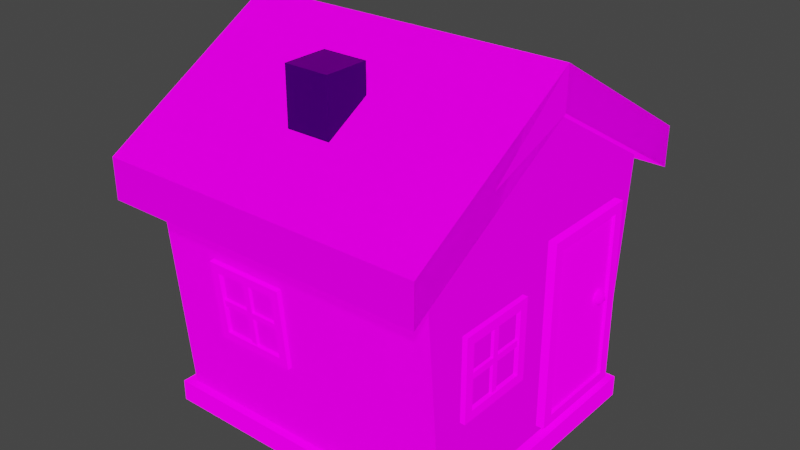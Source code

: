 # Source: House.blend  (saved by Blender 3.1.7; exported with 4.5.12 LTS)
import bpy
from mathutils import Matrix  # noqa: F401  (used for matrix-valued properties, if any)

bpy.ops.wm.read_factory_settings(use_empty=True)
scene = bpy.context.scene
scene.name = 'Scene'

# ---- collections
col_collection = bpy.data.collections.new('Collection'); scene.collection.children.link(col_collection)

# ---- images (referenced by path relative to the original .blend; pixels are not part of the script)
import os
ASSET_DIR = os.environ.get("B2B_ASSET_DIR", "")  # directory of the original .blend (textures are referenced by path, not embedded)
HERE = os.path.dirname(os.path.abspath(__file__))  # packed textures are extracted next to this script under _unpacked/

def load_image(name, relpath, width, height, colorspace="sRGB"):
    """Load a texture the original file referenced (path relative to the .blend, or extracted next to this script)."""
    p = next((c for c in (os.path.join(HERE, relpath), os.path.join(ASSET_DIR, relpath)) if relpath and os.path.exists(c)), "")
    if p:
        img = bpy.data.images.load(p, check_existing=True)
        img.name = name
    else:  # same state as the original file: an image datablock whose file is absent (Cycles renders it pink)
        img = bpy.data.images.new(name, width, height)
        img.source = "FILE"
        img.filepath = "//" + (relpath or name)
    img.colorspace_settings.name = colorspace
    return img
img_blackandwhite_png = load_image('BlackAndWhite.png', 'Textures/BlackAndWhite.png', 1024, 1024, 'sRGB')

# ---- materials (node trees are filled in below, after node groups)
mat_blackandwhite = bpy.data.materials.new('BlackAndWhite')
mat_blackandwhite.alpha_threshold = 0.0
mat_blackandwhite.use_backface_culling = True
mat_blackandwhite.use_transparent_shadow = False
mat_blackandwhite.line_color = (0.0, 0.0, 0.0, 1.0)
mat_material = bpy.data.materials.new('Material')
mat_material.use_transparent_shadow = False

# ---- material node trees
mat_blackandwhite.use_nodes = True; mat_blackandwhite.node_tree.nodes.clear()
_N = mat_blackandwhite.node_tree.nodes; _L = mat_blackandwhite.node_tree.links
n0 = _N.new('ShaderNodeOutputMaterial'); n0.name = 'Material Output'; n0.location = (300, 300)
n1 = _N.new('ShaderNodeBsdfPrincipled'); n1.name = 'Principled BSDF'; n1.location = (10, 300)
n1.distribution = 'GGX'
n1.subsurface_method = 'RANDOM_WALK_SKIN'
n1.inputs[2].default_value = 0.4
n1.inputs[3].default_value = 1.45
n1.inputs[13].default_value = 0.0
n1.inputs[28].default_value = 1.0
n2 = _N.new('ShaderNodeTexImage'); n2.name = 'Image Texture'; n2.location = (-411, 269)
n2.image = img_blackandwhite_png
n2.interpolation = 'Closest'
_L.new(n1.outputs[0], n0.inputs[0])
_L.new(n2.outputs[0], n1.inputs[0])
_L.new(n2.outputs[0], n1.inputs[27])
n0.is_active_output = True
mat_material.use_nodes = True; mat_material.node_tree.nodes.clear()
_N = mat_material.node_tree.nodes; _L = mat_material.node_tree.links
n0 = _N.new('ShaderNodeBsdfPrincipled'); n0.name = 'Principled BSDF'; n0.location = (10, 300)
n0.distribution = 'GGX'
n0.subsurface_method = 'RANDOM_WALK_SKIN'
n0.inputs[0].default_value = (0.0, 0.8, 0.06732, 1.0)
n0.inputs[3].default_value = 1.45
n0.inputs[27].default_value = (0.0, 0.0, 0.0, 1.0)
n0.inputs[28].default_value = 1.0
n1 = _N.new('ShaderNodeOutputMaterial'); n1.name = 'Material Output'; n1.location = (300, 300)
_L.new(n0.outputs[0], n1.inputs[0])
n1.is_active_output = True

# ---- world
world_world = bpy.data.worlds.new('World'); scene.world = world_world
world_world.use_nodes = True; world_world.node_tree.nodes.clear()
_N = world_world.node_tree.nodes; _L = world_world.node_tree.links
n0 = _N.new('ShaderNodeOutputWorld'); n0.name = 'World Output'; n0.location = (300, 300)
n1 = _N.new('ShaderNodeBackground'); n1.name = 'Background'; n1.location = (10, 300)
n1.inputs[0].default_value = (0.05088, 0.05088, 0.05088, 1.0)
_L.new(n1.outputs[0], n0.inputs[0])
n0.is_active_output = True
world_world.color = (0.05088, 0.05088, 0.05088)
world_world.use_sun_shadow = False
world_world.sun_shadow_jitter_overblur = 0.0

# ---- meshes
me_cube_008 = bpy.data.meshes.new('Cube.008')
me_cube_008.from_pydata([(-0.2232, -1.126, 2.831), (-0.2232, -1.126, 3.458), (-0.2232, -0.6795, 2.831), (-0.2232, -0.6795, 3.458), (0.2232, -1.126, 2.831), (0.2232, -1.126, 3.458), (0.2232, -0.6795, 2.831), (0.2232, -0.6795, 3.458), (-1.489, -1.284, 0.0), (-1.489, 1.284, 0.0), (-1.489, -1.489, 2.288), (-1.489, 0.0, 3.166), (1.489, -1.284, 0.0), (1.489, -1.489, 2.288), (-1.489, 0.0, 0.0), (-1.489, 1.489, 2.288), (-1.639, 0.0, 3.57), (1.639, 1.817, 2.501), (-1.639, -1.817, 2.098), (1.639, -1.817, 2.098), (-1.639, 1.489, 2.288), (-1.639, 0.0, 3.166), (1.639, -1.489, 2.288), (1.639, 0.0, 3.166), (-1.639, 1.817, 2.501), (1.639, 1.489, 2.288), (-1.639, -1.489, 2.288), (1.639, -1.817, 2.501), (1.639, 0.0, 3.57), (-1.639, -1.817, 2.501), (1.639, 1.817, 2.098), (-1.639, 1.817, 2.098), (1.489, 0.0, 0.0), (1.489, 1.284, 0.0), (1.489, 0.0, 3.166), (1.489, 1.489, 2.288), (1.585, 1.367, 0.0), (-1.585, 1.367, 0.0), (1.585, -1.367, 0.0), (-1.585, -1.367, 0.0), (1.585, 1.367, -0.214), (-1.585, 1.367, -0.214), (1.585, -1.367, -0.214), (-1.585, -1.367, -0.214), (1.489, 0.1246, 0.08855), (1.489, 0.1246, 1.969), (1.489, 1.198, 0.08855), (1.489, 1.198, 1.969), (1.544, 1.086, 1.873), (1.544, 1.086, 0.1844), (1.544, 0.2361, 0.1844), (1.544, 0.2361, 1.873), (1.573, 1.086, 1.873), (1.573, 1.086, 0.1844), (1.573, 0.2361, 0.1844), (1.573, 0.2361, 1.873), (1.573, 1.198, 1.969), (1.573, 1.198, 0.08855), (1.573, 0.1246, 0.08855), (1.573, 0.1246, 1.969), (1.562, 0.9333, 1.017), (1.615, 0.8947, 1.058), (1.541, 0.8709, 1.058), (1.496, 0.9333, 1.058), (1.541, 0.9957, 1.058), (1.615, 0.9719, 1.058), (1.582, 0.8709, 1.124), (1.508, 0.8947, 1.124), (1.508, 0.9719, 1.124), (1.582, 0.9957, 1.124), (1.627, 0.9333, 1.124), (1.562, 0.9333, 1.164), (1.489, -1.038, 0.7961), (1.489, -1.038, 1.615), (1.489, -0.2189, 0.7961), (1.489, -0.2189, 1.615), (1.496, -0.3097, 1.524), (1.496, -0.3097, 0.887), (1.496, -0.9472, 0.887), (1.496, -0.9472, 1.524), (1.539, -0.2189, 1.615), (1.539, -0.2189, 0.7961), (1.539, -1.038, 0.7961), (1.539, -1.038, 1.615), (1.539, -0.3097, 1.524), (1.539, -0.3097, 0.887), (1.539, -0.9472, 0.887), (1.539, -0.9472, 1.524), (1.526, -0.6597, 0.887), (1.526, -0.5972, 1.237), (1.526, -0.5972, 1.175), (1.526, -0.6597, 1.175), (1.526, -0.6597, 1.237), (1.496, -0.5972, 0.887), (1.496, -0.6597, 0.887), (1.496, -0.6597, 1.524), (1.496, -0.5972, 1.524), (1.496, -0.3097, 1.237), (1.496, -0.3097, 1.175), (1.496, -0.9472, 1.175), (1.496, -0.9472, 1.237), (1.496, -0.6597, 1.175), (1.496, -0.5972, 1.175), (1.496, -0.5972, 1.237), (1.496, -0.6597, 1.237), (1.526, -0.5972, 0.887), (1.526, -0.5972, 1.524), (1.526, -0.6597, 1.524), (1.526, -0.3097, 1.175), (1.526, -0.3097, 1.237), (1.526, -0.9472, 1.237), (1.526, -0.9472, 1.175), (-0.906, -1.345, 0.8007), (-0.906, -1.427, 1.616), (-0.0868, -1.345, 0.8007), (-0.0868, -1.427, 1.616), (-0.1777, -1.425, 1.525), (-0.1777, -1.361, 0.8904), (-0.8151, -1.361, 0.8904), (-0.8151, -1.425, 1.525), (-0.0868, -1.477, 1.611), (-0.0868, -1.395, 0.7957), (-0.906, -1.395, 0.7957), (-0.906, -1.477, 1.611), (-0.1777, -1.468, 1.52), (-0.1777, -1.404, 0.8861), (-0.8151, -1.404, 0.8861), (-0.8151, -1.468, 1.52), (-0.5276, -1.391, 0.8874), (-0.4652, -1.426, 1.236), (-0.4652, -1.42, 1.173), (-0.5276, -1.42, 1.173), (-0.5276, -1.426, 1.236), (-0.4652, -1.361, 0.8904), (-0.5276, -1.361, 0.8904), (-0.5276, -1.425, 1.525), (-0.4652, -1.425, 1.525), (-0.1777, -1.396, 1.239), (-0.1777, -1.39, 1.176), (-0.8151, -1.39, 1.176), (-0.8151, -1.396, 1.239), (-0.5276, -1.39, 1.176), (-0.4652, -1.39, 1.176), (-0.4652, -1.396, 1.239), (-0.5276, -1.396, 1.239), (-0.4652, -1.391, 0.8874), (-0.4652, -1.455, 1.522), (-0.5276, -1.455, 1.522), (-0.1777, -1.42, 1.173), (-0.1777, -1.426, 1.236), (-0.8151, -1.426, 1.236), (-0.8151, -1.42, 1.173), (-0.1658, 1.345, 0.8007), (-0.1658, 1.427, 1.616), (0.6534, 1.345, 0.8007), (0.6534, 1.427, 1.616), (0.5626, 1.425, 1.525), (0.5626, 1.361, 0.8904), (-0.07491, 1.361, 0.8904), (-0.07491, 1.425, 1.525), (0.6534, 1.477, 1.611), (0.6534, 1.395, 0.7957), (-0.1658, 1.395, 0.7957), (-0.1658, 1.477, 1.611), (0.5626, 1.468, 1.52), (0.5626, 1.404, 0.8861), (-0.07491, 1.404, 0.8861), (-0.07491, 1.468, 1.52), (0.2126, 1.391, 0.8874), (0.2751, 1.426, 1.236), (0.2751, 1.42, 1.173), (0.2126, 1.42, 1.173), (0.2126, 1.426, 1.236), (0.2751, 1.361, 0.8904), (0.2126, 1.361, 0.8904), (0.2126, 1.425, 1.525), (0.2751, 1.425, 1.525), (0.5626, 1.396, 1.239), (0.5626, 1.39, 1.176), (-0.07491, 1.39, 1.176), (-0.07491, 1.396, 1.239), (0.2126, 1.39, 1.176), (0.2751, 1.39, 1.176), (0.2751, 1.396, 1.239), (0.2126, 1.396, 1.239), (0.2751, 1.391, 0.8874), (0.2751, 1.455, 1.522), (0.2126, 1.455, 1.522), (0.5626, 1.42, 1.173), (0.5626, 1.426, 1.236), (-0.07491, 1.426, 1.236), (-0.07491, 1.42, 1.173)], [], [(0, 1, 3, 2), (2, 3, 7, 6), (6, 7, 5, 4), (4, 5, 1, 0), (7, 3, 1, 5), (32, 34, 13, 12), (18, 26, 10), (9, 15, 35, 33), (12, 13, 10, 8), (14, 11, 15, 9), (11, 21, 20, 15), (8, 10, 11, 14), (24, 16, 28, 17), (16, 29, 27, 28), (15, 20, 31), (19, 27, 29, 18), (31, 24, 17, 30), (30, 25, 35), (15, 31, 30, 35), (13, 19, 18, 10), (23, 28, 27, 22), (21, 16, 24, 20), (26, 29, 16, 21), (24, 31, 20), (25, 30, 17), (25, 17, 28, 23), (26, 18, 29), (27, 19, 22), (13, 22, 19), (34, 23, 22, 13), (35, 25, 23, 34), (10, 26, 21, 11), (33, 35, 34, 32), (36, 40, 41, 37), (39, 43, 42, 38), (39, 37, 41, 43), (38, 42, 40, 36), (36, 37, 39, 38), (49, 48, 51, 50), (50, 51, 55, 54), (44, 46, 57, 58), (45, 44, 58, 59), (48, 49, 53, 52), (52, 53, 57, 56), (53, 54, 58, 57), (55, 52, 56, 59), (54, 55, 59, 58), (49, 50, 54, 53), (47, 45, 59, 56), (46, 47, 56, 57), (51, 48, 52, 55), (60, 61, 62), (61, 60, 65), (60, 62, 63), (60, 63, 64), (60, 64, 65), (61, 65, 70), (62, 61, 66), (63, 62, 67), (64, 63, 68), (65, 64, 69), (61, 70, 66), (62, 66, 67), (63, 67, 68), (64, 68, 69), (65, 69, 70), (66, 70, 71), (67, 66, 71), (68, 67, 71), (69, 68, 71), (70, 69, 71), (77, 78, 86, 85), (78, 79, 87, 86), (74, 75, 80, 81), (75, 73, 83, 80), (80, 83, 87, 84), (81, 80, 84, 85), (83, 82, 86, 87), (82, 81, 85, 86), (73, 72, 82, 83), (72, 74, 81, 82), (79, 76, 84, 87), (76, 77, 85, 84), (91, 90, 89, 92), (95, 104, 92, 107), (97, 103, 89, 109), (101, 94, 88, 91), (100, 99, 111, 110), (96, 95, 107, 106), (91, 88, 105, 90), (107, 92, 89, 106), (109, 89, 90, 108), (92, 110, 111, 91), (99, 101, 91, 111), (94, 93, 105, 88), (102, 98, 108, 90), (103, 96, 106, 89), (93, 102, 90, 105), (104, 100, 110, 92), (98, 97, 109, 108), (117, 118, 126, 125), (118, 119, 127, 126), (114, 115, 120, 121), (115, 113, 123, 120), (120, 123, 127, 124), (121, 120, 124, 125), (123, 122, 126, 127), (122, 121, 125, 126), (113, 112, 122, 123), (112, 114, 121, 122), (119, 116, 124, 127), (116, 117, 125, 124), (131, 130, 129, 132), (135, 144, 132, 147), (137, 143, 129, 149), (141, 134, 128, 131), (140, 139, 151, 150), (136, 135, 147, 146), (131, 128, 145, 130), (147, 132, 129, 146), (149, 129, 130, 148), (132, 150, 151, 131), (139, 141, 131, 151), (134, 133, 145, 128), (142, 138, 148, 130), (143, 136, 146, 129), (133, 142, 130, 145), (144, 140, 150, 132), (138, 137, 149, 148), (157, 165, 166, 158), (158, 166, 167, 159), (154, 161, 160, 155), (155, 160, 163, 153), (160, 164, 167, 163), (161, 165, 164, 160), (163, 167, 166, 162), (162, 166, 165, 161), (153, 163, 162, 152), (152, 162, 161, 154), (159, 167, 164, 156), (156, 164, 165, 157), (171, 172, 169, 170), (175, 187, 172, 184), (177, 189, 169, 183), (181, 171, 168, 174), (180, 190, 191, 179), (176, 186, 187, 175), (171, 170, 185, 168), (187, 186, 169, 172), (189, 188, 170, 169), (172, 171, 191, 190), (179, 191, 171, 181), (174, 168, 185, 173), (182, 170, 188, 178), (183, 169, 186, 176), (173, 185, 170, 182), (184, 172, 190, 180), (178, 188, 189, 177)])
me_cube_008.polygons.foreach_set('use_smooth', [0, 0, 0, 0, 0, 0, 0, 0, 0, 0, 0, 0, 0, 0, 0, 0, 0, 0, 0, 0, 0, 0, 0, 0, 0, 0, 0, 0, 0, 0, 0, 0, 0, 0, 0, 0, 0, 0, 0, 0, 0, 0, 0, 0, 0, 0, 0, 0, 0, 0, 0, 1, 1, 1, 1, 1, 1, 1, 1, 1, 1, 1, 1, 1, 1, 1, 1, 1, 1, 1, 1, 0, 0, 0, 0, 0, 0, 0, 0, 0, 0, 0, 0, 0, 0, 0, 0, 0, 0, 0, 0, 0, 0, 0, 0, 0, 0, 0, 0, 0, 0, 0, 0, 0, 0, 0, 0, 0, 0, 0, 0, 0, 0, 0, 0, 0, 0, 0, 0, 0, 0, 0, 0, 0, 0, 0, 0, 0, 0, 0, 0, 0, 0, 0, 0, 0, 0, 0, 0, 0, 0, 0, 0, 0, 0, 0, 0, 0, 0, 0, 0, 0, 0, 0, 0, 0, 0, 0])
_uv = me_cube_008.uv_layers.new(name='UVMap')
_uv.uv.foreach_set('vector', [0.6778, 0.5403, 0.6778, 0.7428, 0.4753, 0.7428, 0.4753, 0.5403, 0.2727, 0.5403, 0.2727, 0.7428, 0.07022, 0.7428, 0.07022, 0.5403, 0.4753, 0.5403, 0.4753, 0.7428, 0.2727, 0.7428, 0.2727, 0.5403, 0.2727, 0.7428, 0.2727, 0.9453, 0.07022, 0.9453, 0.07022, 0.7428, 0.2727, 0.7428, 0.4753, 0.7428, 0.4753, 0.9453, 0.2727, 0.9453, 0.375, 0.625, 0.375, 0.625, 0.375, 0.75, 0.375, 0.75, 0.5, 0.3104, 0.5, 0.2966, 0.4779, 0.2966, 0.125, 0.5, 0.125, 0.5, 0.375, 0.5, 0.375, 0.5, 0.375, 0.75, 0.375, 0.75, 0.125, 0.75, 0.125, 0.75, 0.125, 0.625, 0.125, 0.625, 0.125, 0.5, 0.125, 0.5, 0.4779, 0.2345, 0.5, 0.2345, 0.5, 0.1073, 0.4779, 0.1073, 0.125, 0.75, 0.125, 0.75, 0.125, 0.625, 0.125, 0.625, 0.5221, 0.09444, 0.5221, 0.2495, 0.9604, 0.2495, 0.9604, 0.09444, 0.5221, 0.2495, 0.5221, 0.3249, 0.9604, 0.3249, 0.9604, 0.2495, 0.4779, 0.1073, 0.5, 0.1073, 0.4779, 0.0794, 0.03962, 0.3104, 0.03962, 0.3253, 0.4779, 0.3253, 0.4779, 0.3104, 0.5221, 0.0794, 0.5221, 0.09444, 0.9604, 0.09444, 0.9604, 0.0794, 0.01755, 0.0794, 0.01755, 0.1073, 0.03962, 0.1073, 0.4779, 0.1073, 0.4779, 0.0794, 0.03962, 0.0794, 0.03962, 0.1073, 0.03962, 0.2966, 0.03962, 0.3104, 0.4779, 0.3104, 0.4779, 0.2966, 0.765, 0.3922, 0.8837, 0.3922, 0.5692, 0.3253, 0.5065, 0.3374, 0.332, 0.3922, 0.4506, 0.3922, 0.1362, 0.3253, 0.07343, 0.3374, 0.07343, 0.4469, 0.1362, 0.459, 0.4506, 0.3922, 0.332, 0.3922, 0.1362, 0.3253, 0.01755, 0.3253, 0.07343, 0.3374, 0.5065, 0.4469, 0.4506, 0.459, 0.5692, 0.459, 0.5065, 0.4469, 0.5692, 0.459, 0.8837, 0.3922, 0.765, 0.3922, 0.07343, 0.4469, 0.01755, 0.459, 0.1362, 0.459, 0.5692, 0.3253, 0.4506, 0.3253, 0.5065, 0.3374, 0.03962, 0.2966, 0.01755, 0.2966, 0.03962, 0.3104, 0.03962, 0.2345, 0.01755, 0.2345, 0.01755, 0.2966, 0.03962, 0.2966, 0.03962, 0.1073, 0.01755, 0.1073, 0.01755, 0.2345, 0.03962, 0.2345, 0.4779, 0.2966, 0.5, 0.2966, 0.5, 0.2345, 0.4779, 0.2345, 0.375, 0.5, 0.375, 0.5, 0.375, 0.625, 0.375, 0.625, 0.7636, 0.4574, 0.8611, 0.4574, 0.8611, 0.2768, 0.7636, 0.2768, 0.7636, 0.2768, 0.8611, 0.2768, 0.8611, 0.09628, 0.7636, 0.09628, 0.8611, 0.252, 0.8611, 0.4077, 0.9586, 0.4077, 0.9586, 0.252, 0.8611, 0.252, 0.9586, 0.252, 0.9586, 0.09628, 0.8611, 0.09628, 0.7636, 0.09628, 0.04137, 0.09628, 0.04137, 0.4077, 0.7636, 0.4077, 0.6207, 0.5275, 0.6207, 0.9523, 0.2536, 0.9523, 0.2536, 0.5275, 0.8357, 0.113, 0.8357, 0.3887, 0.8262, 0.3887, 0.8262, 0.113, 0.799, 0.4139, 0.799, 0.2634, 0.8262, 0.2634, 0.8262, 0.4139, 0.7719, 0.42, 0.7719, 0.113, 0.799, 0.113, 0.799, 0.42, 0.8357, 0.3887, 0.8357, 0.113, 0.8451, 0.113, 0.8451, 0.3887, 0.4751, 0.4044, 0.4751, 0.1286, 0.5063, 0.113, 0.5063, 0.42, 0.4751, 0.1286, 0.2367, 0.1286, 0.2054, 0.113, 0.5063, 0.113, 0.2367, 0.4044, 0.4751, 0.4044, 0.5063, 0.42, 0.2054, 0.42, 0.2367, 0.1286, 0.2367, 0.4044, 0.2054, 0.42, 0.2054, 0.113, 0.8546, 0.2321, 0.8546, 0.3513, 0.8451, 0.3513, 0.8451, 0.2321, 0.8262, 0.113, 0.8262, 0.2634, 0.799, 0.2634, 0.799, 0.113, 0.7719, 0.113, 0.7719, 0.42, 0.7447, 0.42, 0.7447, 0.113, 0.8451, 0.2321, 0.8451, 0.113, 0.8546, 0.113, 0.8546, 0.2321, 0.1941, 0.05517, 0.2744, 0.1942, 0.1138, 0.1942, 0.2744, 0.1942, 0.3546, 0.05517, 0.4349, 0.1942, 0.8362, 0.05517, 0.9164, 0.1942, 0.7559, 0.1942, 0.6756, 0.05517, 0.7559, 0.1942, 0.5954, 0.1942, 0.5151, 0.05517, 0.5954, 0.1942, 0.4349, 0.1942, 0.2744, 0.1942, 0.4349, 0.1942, 0.3546, 0.3332, 0.1138, 0.1942, 0.2744, 0.1942, 0.1941, 0.3332, 0.7559, 0.1942, 0.9164, 0.1942, 0.8362, 0.3332, 0.5954, 0.1942, 0.7559, 0.1942, 0.6756, 0.3332, 0.4349, 0.1942, 0.5954, 0.1942, 0.5151, 0.3332, 0.2744, 0.1942, 0.3546, 0.3332, 0.1941, 0.3332, 0.1138, 0.1942, 0.1941, 0.3332, 0.03358, 0.3332, 0.7559, 0.1942, 0.8362, 0.3332, 0.6756, 0.3332, 0.5954, 0.1942, 0.6756, 0.3332, 0.5151, 0.3332, 0.4349, 0.1942, 0.5151, 0.3332, 0.3546, 0.3332, 0.1941, 0.3332, 0.3546, 0.3332, 0.2744, 0.4722, 0.03358, 0.3332, 0.1941, 0.3332, 0.1138, 0.4722, 0.6756, 0.3332, 0.8362, 0.3332, 0.7559, 0.4722, 0.5151, 0.3332, 0.6756, 0.3332, 0.5954, 0.4722, 0.3546, 0.3332, 0.5151, 0.3332, 0.4349, 0.4722, 0.375, 0.5, 0.375, 0.75, 0.375, 0.75, 0.375, 0.5, 0.375, 0.75, 0.625, 0.75, 0.625, 0.75, 0.375, 0.75, 0.6811, 0.04538, 0.6811, 0.2989, 0.6502, 0.2989, 0.6502, 0.04538, 0.6502, 0.04538, 0.6502, 0.2989, 0.6193, 0.2989, 0.6193, 0.04538, 0.5575, 0.2989, 0.05058, 0.2989, 0.1068, 0.2708, 0.5013, 0.2708, 0.5575, 0.04538, 0.5575, 0.2989, 0.5013, 0.2708, 0.5013, 0.0735, 0.05058, 0.2989, 0.05058, 0.04538, 0.1068, 0.0735, 0.1068, 0.2708, 0.05058, 0.04538, 0.5575, 0.04538, 0.5013, 0.0735, 0.1068, 0.0735, 0.5575, 0.2989, 0.5575, 0.04538, 0.5884, 0.04538, 0.5884, 0.2989, 0.5884, 0.2989, 0.5884, 0.04538, 0.6193, 0.04538, 0.6193, 0.2989, 0.625, 0.75, 0.625, 0.5, 0.625, 0.5, 0.625, 0.75, 0.625, 0.5, 0.375, 0.5, 0.375, 0.5, 0.625, 0.5, 0.2097, 0.3828, 0.2443, 0.3784, 0.2789, 0.3957, 0.2443, 0.4, 0.6811, 0.1343, 0.6811, 0.04538, 0.6998, 0.04538, 0.6998, 0.1343, 0.6998, 0.2233, 0.6998, 0.3123, 0.6811, 0.3123, 0.6811, 0.2233, 0.4567, 0.3878, 0.4567, 0.2989, 0.4754, 0.2989, 0.4754, 0.3878, 0.4754, 0.3182, 0.4754, 0.2989, 0.494, 0.2989, 0.494, 0.3182, 0.5314, 0.2989, 0.5314, 0.3182, 0.5127, 0.3182, 0.5127, 0.2989, 0.2097, 0.3828, 0.05058, 0.3032, 0.08515, 0.2989, 0.2443, 0.3784, 0.4034, 0.4796, 0.2443, 0.4, 0.2789, 0.3957, 0.438, 0.4753, 0.438, 0.3758, 0.2789, 0.3957, 0.2443, 0.3784, 0.4034, 0.3585, 0.2443, 0.4, 0.08515, 0.4199, 0.05058, 0.4027, 0.2097, 0.3828, 0.6998, 0.2233, 0.6998, 0.1343, 0.7185, 0.1343, 0.7185, 0.2233, 0.5314, 0.3182, 0.5314, 0.2989, 0.5501, 0.2989, 0.5501, 0.3182, 0.438, 0.3878, 0.438, 0.2989, 0.4567, 0.2989, 0.4567, 0.3878, 0.6998, 0.1343, 0.6998, 0.2233, 0.6811, 0.2233, 0.6811, 0.1343, 0.7185, 0.2233, 0.7185, 0.3123, 0.6998, 0.3123, 0.6998, 0.2233, 0.7185, 0.04538, 0.7185, 0.1343, 0.6998, 0.1343, 0.6998, 0.04538, 0.5127, 0.2989, 0.5127, 0.3182, 0.494, 0.3182, 0.494, 0.2989, 0.375, 0.5, 0.375, 0.75, 0.375, 0.75, 0.375, 0.5, 0.375, 0.75, 0.625, 0.75, 0.625, 0.75, 0.375, 0.75, 0.6811, 0.04538, 0.6811, 0.2989, 0.6502, 0.2989, 0.6502, 0.04538, 0.6502, 0.04538, 0.6502, 0.2989, 0.6193, 0.2989, 0.6193, 0.04538, 0.5575, 0.2989, 0.05058, 0.2989, 0.1068, 0.2708, 0.5013, 0.2708, 0.5575, 0.04538, 0.5575, 0.2989, 0.5013, 0.2708, 0.5013, 0.0735, 0.05058, 0.2989, 0.05058, 0.04538, 0.1068, 0.0735, 0.1068, 0.2708, 0.05058, 0.04538, 0.5575, 0.04538, 0.5013, 0.0735, 0.1068, 0.0735, 0.5575, 0.2989, 0.5575, 0.04538, 0.5884, 0.04538, 0.5884, 0.2989, 0.5884, 0.2989, 0.5884, 0.04538, 0.6193, 0.04538, 0.6193, 0.2989, 0.625, 0.75, 0.625, 0.5, 0.625, 0.5, 0.625, 0.75, 0.625, 0.5, 0.375, 0.5, 0.375, 0.5, 0.625, 0.5, 0.2097, 0.3828, 0.2443, 0.3784, 0.2789, 0.3957, 0.2443, 0.4, 0.6811, 0.1343, 0.6811, 0.04538, 0.6998, 0.04538, 0.6998, 0.1343, 0.6998, 0.2233, 0.6998, 0.3123, 0.6811, 0.3123, 0.6811, 0.2233, 0.4567, 0.3878, 0.4567, 0.2989, 0.4754, 0.2989, 0.4754, 0.3878, 0.4754, 0.3182, 0.4754, 0.2989, 0.494, 0.2989, 0.494, 0.3182, 0.5314, 0.2989, 0.5314, 0.3182, 0.5127, 0.3182, 0.5127, 0.2989, 0.2097, 0.3828, 0.05058, 0.3032, 0.08515, 0.2989, 0.2443, 0.3784, 0.4034, 0.4796, 0.2443, 0.4, 0.2789, 0.3957, 0.438, 0.4753, 0.438, 0.3758, 0.2789, 0.3957, 0.2443, 0.3784, 0.4034, 0.3585, 0.2443, 0.4, 0.08515, 0.4199, 0.05058, 0.4027, 0.2097, 0.3828, 0.6998, 0.2233, 0.6998, 0.1343, 0.7185, 0.1343, 0.7185, 0.2233, 0.5314, 0.3182, 0.5314, 0.2989, 0.5501, 0.2989, 0.5501, 0.3182, 0.438, 0.3878, 0.438, 0.2989, 0.4567, 0.2989, 0.4567, 0.3878, 0.6998, 0.1343, 0.6998, 0.2233, 0.6811, 0.2233, 0.6811, 0.1343, 0.7185, 0.2233, 0.7185, 0.3123, 0.6998, 0.3123, 0.6998, 0.2233, 0.7185, 0.04538, 0.7185, 0.1343, 0.6998, 0.1343, 0.6998, 0.04538, 0.5127, 0.2989, 0.5127, 0.3182, 0.494, 0.3182, 0.494, 0.2989, 0.375, 0.5, 0.375, 0.5, 0.375, 0.75, 0.375, 0.75, 0.375, 0.75, 0.375, 0.75, 0.625, 0.75, 0.625, 0.75, 0.6811, 0.04538, 0.6502, 0.04538, 0.6502, 0.2989, 0.6811, 0.2989, 0.6502, 0.04538, 0.6193, 0.04538, 0.6193, 0.2989, 0.6502, 0.2989, 0.5575, 0.2989, 0.5013, 0.2708, 0.1068, 0.2708, 0.05058, 0.2989, 0.5575, 0.04538, 0.5013, 0.0735, 0.5013, 0.2708, 0.5575, 0.2989, 0.05058, 0.2989, 0.1068, 0.2708, 0.1068, 0.0735, 0.05058, 0.04538, 0.05058, 0.04538, 0.1068, 0.0735, 0.5013, 0.0735, 0.5575, 0.04538, 0.5575, 0.2989, 0.5884, 0.2989, 0.5884, 0.04538, 0.5575, 0.04538, 0.5884, 0.2989, 0.6193, 0.2989, 0.6193, 0.04538, 0.5884, 0.04538, 0.625, 0.75, 0.625, 0.75, 0.625, 0.5, 0.625, 0.5, 0.625, 0.5, 0.625, 0.5, 0.375, 0.5, 0.375, 0.5, 0.2097, 0.3828, 0.2443, 0.4, 0.2789, 0.3957, 0.2443, 0.3784, 0.6811, 0.1343, 0.6998, 0.1343, 0.6998, 0.04538, 0.6811, 0.04538, 0.6998, 0.2233, 0.6811, 0.2233, 0.6811, 0.3123, 0.6998, 0.3123, 0.4567, 0.3878, 0.4754, 0.3878, 0.4754, 0.2989, 0.4567, 0.2989, 0.4754, 0.3182, 0.494, 0.3182, 0.494, 0.2989, 0.4754, 0.2989, 0.5314, 0.2989, 0.5127, 0.2989, 0.5127, 0.3182, 0.5314, 0.3182, 0.2097, 0.3828, 0.2443, 0.3784, 0.08515, 0.2989, 0.05058, 0.3032, 0.4034, 0.4796, 0.438, 0.4753, 0.2789, 0.3957, 0.2443, 0.4, 0.438, 0.3758, 0.4034, 0.3585, 0.2443, 0.3784, 0.2789, 0.3957, 0.2443, 0.4, 0.2097, 0.3828, 0.05058, 0.4027, 0.08515, 0.4199, 0.6998, 0.2233, 0.7185, 0.2233, 0.7185, 0.1343, 0.6998, 0.1343, 0.5314, 0.3182, 0.5501, 0.3182, 0.5501, 0.2989, 0.5314, 0.2989, 0.438, 0.3878, 0.4567, 0.3878, 0.4567, 0.2989, 0.438, 0.2989, 0.6998, 0.1343, 0.6811, 0.1343, 0.6811, 0.2233, 0.6998, 0.2233, 0.7185, 0.2233, 0.6998, 0.2233, 0.6998, 0.3123, 0.7185, 0.3123, 0.7185, 0.04538, 0.6998, 0.04538, 0.6998, 0.1343, 0.7185, 0.1343, 0.5127, 0.2989, 0.494, 0.2989, 0.494, 0.3182, 0.5127, 0.3182])
me_cube_008.materials.append(mat_blackandwhite)
me_cube_008.use_remesh_fix_poles = True
me_cube_008.use_remesh_preserve_attributes = False
me_cube_008.update()
me_cube_002 = bpy.data.meshes.new('Cube.002')
me_cube_002.from_pydata([(-1.489, -1.284, 0.0), (-1.489, 1.284, 0.0), (-1.489, -1.489, 2.288), (-1.489, 0.0, 3.166), (1.489, -1.284, 0.0), (1.489, -1.489, 2.288), (-1.489, 0.0, 0.0), (-1.489, 1.489, 2.288), (-1.639, 0.0, 3.57), (1.639, 1.817, 2.501), (-1.639, -1.817, 2.098), (1.639, -1.817, 2.098), (-1.639, 1.817, 2.501), (1.639, -1.817, 2.501), (1.639, 0.0, 3.57), (-1.639, -1.817, 2.501), (1.639, 1.817, 2.098), (-1.639, 1.817, 2.098), (1.489, 0.0, 0.0), (1.489, 1.284, 0.0), (1.489, 0.0, 3.166), (1.489, 1.489, 2.288), (-1.639, 0.0, 3.166), (1.639, 0.0, 3.166), (-0.2232, -1.126, 2.831), (-0.2232, -1.126, 3.458), (-0.2232, -0.6795, 2.831), (-0.2232, -0.6795, 3.458), (0.2232, -1.126, 2.831), (0.2232, -1.126, 3.458), (0.2232, -0.6795, 2.831), (0.2232, -0.6795, 3.458)], [], [(18, 20, 5, 4), (1, 7, 21, 19), (4, 5, 2, 0), (6, 3, 7, 1), (0, 2, 3, 6), (12, 8, 14, 9), (8, 15, 13, 14), (11, 13, 15, 10), (17, 12, 9, 16), (19, 21, 20, 18), (10, 22, 23, 11), (17, 16, 23, 22), (8, 22, 10, 15), (14, 23, 16, 9), (12, 17, 22, 8), (14, 13, 11, 23), (24, 25, 27, 26), (26, 27, 31, 30), (30, 31, 29, 28), (28, 29, 25, 24), (31, 27, 25, 29)])
_uv = me_cube_002.uv_layers.new(name='UVMap')
_uv.uv.foreach_set('vector', [0.375, 0.625, 0.375, 0.625, 0.375, 0.75, 0.375, 0.75, 0.125, 0.5, 0.125, 0.5, 0.375, 0.5, 0.375, 0.5, 0.375, 0.75, 0.375, 0.75, 0.125, 0.75, 0.125, 0.75, 0.125, 0.625, 0.125, 0.625, 0.125, 0.5, 0.125, 0.5, 0.125, 0.75, 0.125, 0.75, 0.125, 0.625, 0.125, 0.625, 0.5221, 0.09444, 0.5221, 0.2495, 0.9604, 0.2495, 0.9604, 0.09444, 0.5221, 0.2495, 0.5221, 0.3249, 0.9604, 0.3249, 0.9604, 0.2495, 0.03962, 0.3104, 0.03962, 0.3253, 0.4779, 0.3253, 0.4779, 0.3104, 0.5221, 0.0794, 0.5221, 0.09444, 0.9604, 0.09444, 0.9604, 0.0794, 0.375, 0.5, 0.375, 0.5, 0.375, 0.625, 0.375, 0.625, 0.4779, 0.3104, 0.5221, 0.2495, 0.9604, 0.2495, 0.03962, 0.3104, 0.5221, 0.0794, 0.9604, 0.0794, 0.9604, 0.2495, 0.5221, 0.2495, 0.5221, 0.2495, 0.5221, 0.2495, 0.4779, 0.3104, 0.4779, 0.3253, 0.9604, 0.2495, 0.9604, 0.2495, 0.9604, 0.0794, 0.9604, 0.09444, 0.5221, 0.09444, 0.5221, 0.0794, 0.5221, 0.2495, 0.5221, 0.2495, 0.9604, 0.2495, 0.03962, 0.3253, 0.03962, 0.3104, 0.9604, 0.2495, 0.6778, 0.5403, 0.6778, 0.7428, 0.4753, 0.7428, 0.4753, 0.5403, 0.2727, 0.5403, 0.2727, 0.7428, 0.07022, 0.7428, 0.07022, 0.5403, 0.4753, 0.5403, 0.4753, 0.7428, 0.2727, 0.7428, 0.2727, 0.5403, 0.2727, 0.7428, 0.2727, 0.9453, 0.07022, 0.9453, 0.07022, 0.7428, 0.2727, 0.7428, 0.4753, 0.7428, 0.4753, 0.9453, 0.2727, 0.9453])
me_cube_002.materials.append(mat_material)
me_cube_002.use_remesh_fix_poles = True
me_cube_002.use_remesh_preserve_attributes = False
me_cube_002.update()

# ---- objects
ob_house = bpy.data.objects.new('House', me_cube_008)
ob_collider = bpy.data.objects.new('Collider', me_cube_002)

# ---- transforms, parenting, visibility, modifiers, constraints
ob_house.location = (0.0, 0.0, 0.0)
ob_collider.location = (0.0, 0.0, 0.0)

# ---- collection membership
col_collection.objects.link(ob_house)
col_collection.objects.link(ob_collider)

# ---- scene / render settings (as saved in the file)
scene.frame_start = 1; scene.frame_end = 250; scene.frame_set(3)
scene.render.engine = 'BLENDER_EEVEE_NEXT'
scene.cycles.sampling_pattern = 'TABULATED_SOBOL'
scene.cycles.use_light_tree = False
scene.view_settings.view_transform = 'Filmic'
bpy.context.view_layer.update()

# ---- added for rendering (the .blend has no active camera and no usable light): camera, sun
cam_auto = bpy.data.cameras.new('AutoCamera')
cam_auto.lens = 50.0
cam_auto.sensor_width = 36.0
cam_auto.clip_end = 1000.0
ob_auto_camera = bpy.data.objects.new('AutoCamera', cam_auto)
scene.collection.objects.link(ob_auto_camera)
ob_auto_camera.location = (5.72397, -6.86877, 6.25695)
ob_auto_camera.rotation_euler = (1.09748, -7.21219e-08, 0.694738)
scene.camera = ob_auto_camera
light_auto_sun = bpy.data.lights.new('AutoSun', 'SUN')
light_auto_sun.energy = 3.0
light_auto_sun.angle = 0.0523599
ob_auto_sun = bpy.data.objects.new('AutoSun', light_auto_sun)
scene.collection.objects.link(ob_auto_sun)
ob_auto_sun.rotation_euler = (0.872665, 0.174533, 0.523599)
bpy.context.view_layer.update()
